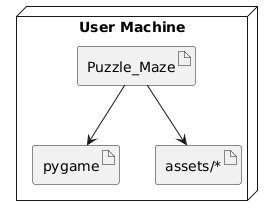

The diagram above was rendered by PlantUML. Its source (embedded in the PNG):
@startuml
node "User Machine" {
    artifact "pygame"
    artifact "assets/*" as assets
    artifact "Puzzle_Maze" as code
    code --> pygame
    code --> assets
}
@enduml